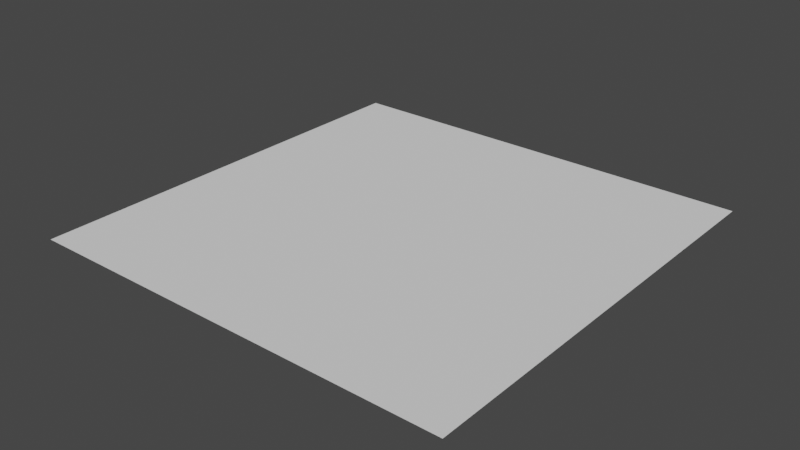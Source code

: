 # Source: grid.blend  (saved by Blender 4.3.32; exported with 4.5.12 LTS)
import bpy
from mathutils import Matrix  # noqa: F401  (used for matrix-valued properties, if any)

bpy.ops.wm.read_factory_settings(use_empty=True)
scene = bpy.context.scene
scene.name = 'Scene'

# ---- node groups
ng_modernprimitive_grid_0000 = bpy.data.node_groups.new('[ModernPrimitive]Grid_0000', 'GeometryNodeTree')
_s = ng_modernprimitive_grid_0000.interface.new_socket(name='Geometry', in_out='OUTPUT', socket_type='NodeSocketGeometry')
_s = ng_modernprimitive_grid_0000.interface.new_socket(name='Geometry', in_out='INPUT', socket_type='NodeSocketGeometry')
_s = ng_modernprimitive_grid_0000.interface.new_socket(name='SizeX', in_out='INPUT', socket_type='NodeSocketFloat')
_s.default_value = 1.0
_s.min_value = 1e-05
_s.max_value = 1e+05
_s.hide_value = True
_s = ng_modernprimitive_grid_0000.interface.new_socket(name='SizeY', in_out='INPUT', socket_type='NodeSocketFloat')
_s.default_value = 1.0
_s.min_value = 1e-05
_s.max_value = 1e+05
_s = ng_modernprimitive_grid_0000.interface.new_socket(name='VertsX', in_out='INPUT', socket_type='NodeSocketInt')
_s.default_value = 2
_s.min_value = 2
_s.max_value = 1000
_s = ng_modernprimitive_grid_0000.interface.new_socket(name='VertsY', in_out='INPUT', socket_type='NodeSocketInt')
_s.default_value = 2
_s.min_value = 2
_s.max_value = 1000
_s.hide_value = True
ng_modernprimitive_grid_0000.is_modifier = True
_N = ng_modernprimitive_grid_0000.nodes; _L = ng_modernprimitive_grid_0000.links
n0 = _N.new('NodeGroupInput'); n0.name = 'Group Input'; n0.location = (-1137, 210)
n1 = _N.new('NodeGroupOutput'); n1.name = 'Group Output'; n1.location = (-65, 381)
n2 = _N.new('GeometryNodeGizmoLinear'); n2.name = 'Linear Gizmo'; n2.location = (-415, 185)
n2.color_id = 'X'
n2.draw_style = 'BOX'
n2.inputs[2].default_value = (1.0, 0.0, 0.0)
n3 = _N.new('GeometryNodeMeshGrid'); n3.name = 'Grid'; n3.location = (-417, 393)
n4 = _N.new('ShaderNodeCombineXYZ'); n4.name = 'Combine XYZ'; n4.location = (-656, 33)
n5 = _N.new('GeometryNodeGizmoLinear'); n5.name = 'Linear Gizmo.001'; n5.location = (-310, -436)
n5.color_id = 'Y'
n5.draw_style = 'BOX'
n5.inputs[2].default_value = (0.0, 1.0, 0.0)
n6 = _N.new('ShaderNodeCombineXYZ'); n6.name = 'Combine XYZ.001'; n6.location = (-553, -618)
n7 = _N.new('GeometryNodeGizmoLinear'); n7.name = 'Linear Gizmo.002'; n7.location = (-419, -66)
n7.inputs[2].default_value = (1.0, 0.0, 0.5)
n8 = _N.new('GeometryNodeGizmoLinear'); n8.name = 'Linear Gizmo.003'; n8.location = (-313, -697)
n8.inputs[2].default_value = (0.0, 1.0, 0.5)
n9 = _N.new('ShaderNodeMath'); n9.name = 'Math.002'; n9.location = (-897, 387)
n9.operation = 'MULTIPLY'
n9.inputs[1].default_value = 2.0
n10 = _N.new('ShaderNodeMath'); n10.name = 'Math.003'; n10.location = (-664, 406)
n10.operation = 'MULTIPLY'
n10.inputs[1].default_value = 2.0
_L.new(n0.outputs[1], n2.inputs[0])
_L.new(n0.outputs[1], n4.inputs[0])
_L.new(n4.outputs[0], n2.inputs[1])
_L.new(n0.outputs[2], n5.inputs[0])
_L.new(n0.outputs[2], n6.inputs[1])
_L.new(n6.outputs[0], n5.inputs[1])
_L.new(n0.outputs[3], n7.inputs[0])
_L.new(n4.outputs[0], n7.inputs[1])
_L.new(n0.outputs[3], n3.inputs[2])
_L.new(n6.outputs[0], n8.inputs[1])
_L.new(n0.outputs[4], n8.inputs[0])
_L.new(n0.outputs[4], n3.inputs[3])
_L.new(n3.outputs[0], n1.inputs[0])
_L.new(n0.outputs[1], n9.inputs[0])
_L.new(n9.outputs[0], n3.inputs[0])
_L.new(n0.outputs[2], n10.inputs[0])
_L.new(n10.outputs[0], n3.inputs[1])
n1.is_active_output = True

# ---- world
world_world = bpy.data.worlds.new('World'); scene.world = world_world
world_world.use_nodes = True; world_world.node_tree.nodes.clear()
_N = world_world.node_tree.nodes; _L = world_world.node_tree.links
n0 = _N.new('ShaderNodeOutputWorld'); n0.name = 'World Output'; n0.location = (300, 300)
n1 = _N.new('ShaderNodeBackground'); n1.name = 'Background'; n1.location = (10, 300)
n1.inputs[0].default_value = (0.05088, 0.05088, 0.05088, 1.0)
_L.new(n1.outputs[0], n0.inputs[0])
n0.is_active_output = True
world_world.color = (0.05088, 0.05088, 0.05088)
world_world.use_sun_shadow = False
world_world.sun_shadow_jitter_overblur = 0.0

# ---- meshes
me_modernprimitive_basemesh = bpy.data.meshes.new('[ModernPrimitive]BaseMesh')
me_modernprimitive_basemesh.from_pydata([(-1.0, -1.0, -1.0), (-1.0, -1.0, 1.0), (-1.0, 1.0, -1.0), (-1.0, 1.0, 1.0), (1.0, -1.0, -1.0), (1.0, -1.0, 1.0), (1.0, 1.0, -1.0), (1.0, 1.0, 1.0)], [], [(0, 1, 3, 2), (2, 3, 7, 6), (6, 7, 5, 4), (4, 5, 1, 0), (2, 6, 4, 0), (7, 3, 1, 5)])
_uv = me_modernprimitive_basemesh.uv_layers.new(name='UVMap')
_uv.uv.foreach_set('vector', [0.375, 0.0, 0.625, 0.0, 0.625, 0.25, 0.375, 0.25, 0.375, 0.25, 0.625, 0.25, 0.625, 0.5, 0.375, 0.5, 0.375, 0.5, 0.625, 0.5, 0.625, 0.75, 0.375, 0.75, 0.375, 0.75, 0.625, 0.75, 0.625, 1.0, 0.375, 1.0, 0.125, 0.5, 0.375, 0.5, 0.375, 0.75, 0.125, 0.75, 0.625, 0.5, 0.875, 0.5, 0.875, 0.75, 0.625, 0.75])
me_modernprimitive_basemesh.update()

# ---- objects
ob_grid = bpy.data.objects.new('Grid', me_modernprimitive_basemesh)

# ---- transforms, parenting, visibility, modifiers, constraints
ob_grid.location = (0.0, 0.0, 0.0)
_m = ob_grid.modifiers.new('[ModernPrimitive]Grid', 'NODES')
_m.node_group = ng_modernprimitive_grid_0000

# ---- collection membership
scene.collection.objects.link(ob_grid)

# ---- scene / render settings (as saved in the file)
scene.frame_start = 1; scene.frame_end = 250; scene.frame_set(1)
scene.render.engine = 'CYCLES'
scene.render.compositor_device = 'GPU'
scene.eevee.ray_tracing_options.trace_max_roughness = 0.0
scene.view_settings.view_transform = 'Filmic'
bpy.context.view_layer.update()

# ---- added for rendering (the .blend has no active camera and no usable light): camera, sun
cam_auto = bpy.data.cameras.new('AutoCamera')
cam_auto.lens = 50.0
cam_auto.sensor_width = 36.0
cam_auto.clip_end = 1000.0
ob_auto_camera = bpy.data.objects.new('AutoCamera', cam_auto)
scene.collection.objects.link(ob_auto_camera)
ob_auto_camera.location = (2.61693, -3.14032, 2.09354)
ob_auto_camera.rotation_euler = (1.09748, -7.21219e-08, 0.694738)
scene.camera = ob_auto_camera
light_auto_sun = bpy.data.lights.new('AutoSun', 'SUN')
light_auto_sun.energy = 3.0
light_auto_sun.angle = 0.0523599
ob_auto_sun = bpy.data.objects.new('AutoSun', light_auto_sun)
scene.collection.objects.link(ob_auto_sun)
ob_auto_sun.rotation_euler = (0.872665, 0.174533, 0.523599)
bpy.context.view_layer.update()
